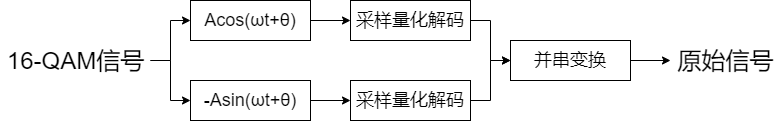

The diagram above was exported from draw.io. Its source (the exported page's mxGraphModel, read from the mxfile embedded in the PNG):
<mxGraphModel dx="990" dy="614" grid="1" gridSize="10" guides="1" tooltips="1" connect="1" arrows="1" fold="1" page="1" pageScale="1" pageWidth="827" pageHeight="1169" math="0" shadow="0">
  <root>
    <mxCell id="0" />
    <mxCell id="1" parent="0" />
    <mxCell id="5" value="" style="edgeStyle=orthogonalEdgeStyle;rounded=0;orthogonalLoop=1;jettySize=auto;html=1;entryX=0;entryY=0.5;entryDx=0;entryDy=0;" edge="1" parent="1" source="2" target="4">
      <mxGeometry relative="1" as="geometry" />
    </mxCell>
    <mxCell id="6" value="" style="edgeStyle=orthogonalEdgeStyle;rounded=0;orthogonalLoop=1;jettySize=auto;html=1;entryX=0;entryY=0.5;entryDx=0;entryDy=0;" edge="1" parent="1" source="2" target="3">
      <mxGeometry relative="1" as="geometry" />
    </mxCell>
    <mxCell id="2" value="&lt;span style=&quot;font-size: 24px&quot;&gt;16-QAM信号&lt;/span&gt;" style="text;html=1;align=center;verticalAlign=middle;resizable=0;points=[];autosize=1;strokeColor=none;" vertex="1" parent="1">
      <mxGeometry x="10" y="250" width="150" height="20" as="geometry" />
    </mxCell>
    <mxCell id="10" style="edgeStyle=orthogonalEdgeStyle;rounded=0;orthogonalLoop=1;jettySize=auto;html=1;exitX=1;exitY=0.5;exitDx=0;exitDy=0;entryX=0;entryY=0.5;entryDx=0;entryDy=0;" edge="1" parent="1" source="3" target="8">
      <mxGeometry relative="1" as="geometry" />
    </mxCell>
    <mxCell id="3" value="&lt;font style=&quot;font-size: 18px&quot;&gt;Acos(ωt+θ)&lt;/font&gt;" style="whiteSpace=wrap;html=1;" vertex="1" parent="1">
      <mxGeometry x="200" y="200" width="120" height="40" as="geometry" />
    </mxCell>
    <mxCell id="9" style="edgeStyle=orthogonalEdgeStyle;rounded=0;orthogonalLoop=1;jettySize=auto;html=1;exitX=1;exitY=0.5;exitDx=0;exitDy=0;" edge="1" parent="1" source="4" target="7">
      <mxGeometry relative="1" as="geometry" />
    </mxCell>
    <mxCell id="4" value="&lt;font style=&quot;font-size: 18px&quot;&gt;-Asin(ωt+θ)&lt;/font&gt;" style="whiteSpace=wrap;html=1;" vertex="1" parent="1">
      <mxGeometry x="200" y="280" width="120" height="40" as="geometry" />
    </mxCell>
    <mxCell id="13" style="edgeStyle=orthogonalEdgeStyle;rounded=0;orthogonalLoop=1;jettySize=auto;html=1;exitX=1;exitY=0.5;exitDx=0;exitDy=0;" edge="1" parent="1" source="7">
      <mxGeometry relative="1" as="geometry">
        <mxPoint x="520" y="260" as="targetPoint" />
        <Array as="points">
          <mxPoint x="500" y="300" />
          <mxPoint x="500" y="260" />
        </Array>
      </mxGeometry>
    </mxCell>
    <mxCell id="7" value="&lt;font style=&quot;font-size: 18px&quot;&gt;采样量化解码&lt;/font&gt;" style="whiteSpace=wrap;html=1;" vertex="1" parent="1">
      <mxGeometry x="360" y="280" width="120" height="40" as="geometry" />
    </mxCell>
    <mxCell id="12" style="edgeStyle=orthogonalEdgeStyle;rounded=0;orthogonalLoop=1;jettySize=auto;html=1;exitX=1;exitY=0.5;exitDx=0;exitDy=0;entryX=0;entryY=0.5;entryDx=0;entryDy=0;" edge="1" parent="1" source="8" target="11">
      <mxGeometry relative="1" as="geometry" />
    </mxCell>
    <mxCell id="8" value="&lt;font style=&quot;font-size: 18px&quot;&gt;采样量化解码&lt;/font&gt;" style="whiteSpace=wrap;html=1;" vertex="1" parent="1">
      <mxGeometry x="360" y="200" width="120" height="40" as="geometry" />
    </mxCell>
    <mxCell id="15" value="" style="edgeStyle=orthogonalEdgeStyle;rounded=0;orthogonalLoop=1;jettySize=auto;html=1;" edge="1" parent="1" source="11" target="14">
      <mxGeometry relative="1" as="geometry" />
    </mxCell>
    <mxCell id="11" value="&lt;font style=&quot;font-size: 18px&quot;&gt;并串变换&lt;/font&gt;" style="whiteSpace=wrap;html=1;" vertex="1" parent="1">
      <mxGeometry x="520" y="240" width="120" height="40" as="geometry" />
    </mxCell>
    <mxCell id="14" value="&lt;span style=&quot;font-size: 24px&quot;&gt;原始信号&lt;br&gt;&lt;/span&gt;" style="text;html=1;align=center;verticalAlign=middle;resizable=0;points=[];autosize=1;strokeColor=none;" vertex="1" parent="1">
      <mxGeometry x="680" y="250" width="110" height="20" as="geometry" />
    </mxCell>
  </root>
</mxGraphModel>